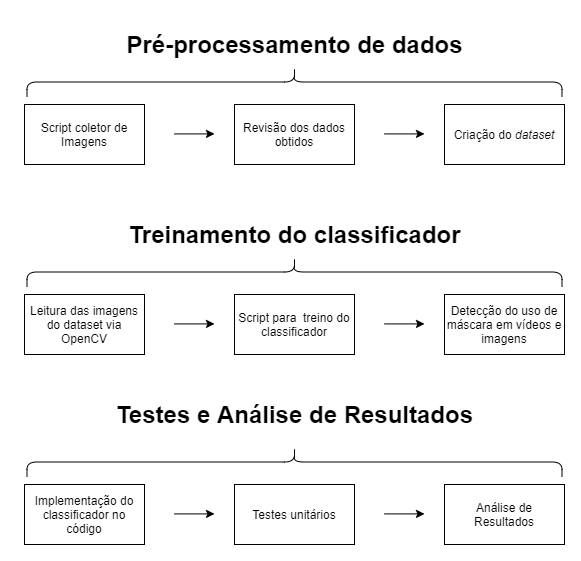

The diagram above was exported from draw.io. Its source (the exported page's mxGraphModel, read from the mxfile embedded in the PNG):
<mxGraphModel dx="1021" dy="567" grid="1" gridSize="10" guides="1" tooltips="1" connect="1" arrows="1" fold="1" page="1" pageScale="1" pageWidth="3300" pageHeight="4681" math="0" shadow="0">
  <root>
    <mxCell id="0" />
    <mxCell id="1" parent="0" />
    <mxCell id="6OvHvhfa1l9pr4jQBf6G-1" value="Script coletor de Imagens" style="rounded=0;whiteSpace=wrap;html=1;" vertex="1" parent="1">
      <mxGeometry x="170" y="90" width="120" height="60" as="geometry" />
    </mxCell>
    <mxCell id="6OvHvhfa1l9pr4jQBf6G-2" value="" style="endArrow=classic;html=1;" edge="1" parent="1">
      <mxGeometry width="50" height="50" relative="1" as="geometry">
        <mxPoint x="320" y="119.41" as="sourcePoint" />
        <mxPoint x="360" y="119.41" as="targetPoint" />
      </mxGeometry>
    </mxCell>
    <mxCell id="6OvHvhfa1l9pr4jQBf6G-3" value="Revisão dos dados obtidos" style="rounded=0;whiteSpace=wrap;html=1;" vertex="1" parent="1">
      <mxGeometry x="380" y="90" width="120" height="60" as="geometry" />
    </mxCell>
    <mxCell id="6OvHvhfa1l9pr4jQBf6G-4" value="" style="endArrow=classic;html=1;" edge="1" parent="1">
      <mxGeometry width="50" height="50" relative="1" as="geometry">
        <mxPoint x="530" y="119.41" as="sourcePoint" />
        <mxPoint x="570" y="119.41" as="targetPoint" />
      </mxGeometry>
    </mxCell>
    <mxCell id="6OvHvhfa1l9pr4jQBf6G-5" value="Criação do &lt;i&gt;dataset&lt;/i&gt;" style="rounded=0;whiteSpace=wrap;html=1;" vertex="1" parent="1">
      <mxGeometry x="590" y="90" width="120" height="60" as="geometry" />
    </mxCell>
    <mxCell id="6OvHvhfa1l9pr4jQBf6G-6" value="" style="shape=curlyBracket;whiteSpace=wrap;html=1;rounded=1;flipH=1;fillColor=#ffffff;gradientColor=none;rotation=-90;" vertex="1" parent="1">
      <mxGeometry x="425" y="-200" width="30" height="535" as="geometry" />
    </mxCell>
    <mxCell id="6OvHvhfa1l9pr4jQBf6G-7" value="Pré-processamento de dados" style="text;strokeColor=none;fillColor=none;html=1;fontSize=24;fontStyle=1;verticalAlign=middle;align=center;" vertex="1" parent="1">
      <mxGeometry x="390" y="10" width="100" height="40" as="geometry" />
    </mxCell>
    <mxCell id="6OvHvhfa1l9pr4jQBf6G-9" value="" style="shape=curlyBracket;whiteSpace=wrap;html=1;rounded=1;flipH=1;fillColor=#ffffff;gradientColor=none;rotation=-90;" vertex="1" parent="1">
      <mxGeometry x="425" y="-10" width="30" height="535" as="geometry" />
    </mxCell>
    <mxCell id="6OvHvhfa1l9pr4jQBf6G-10" value="Treinamento do classificador" style="text;strokeColor=none;fillColor=none;html=1;fontSize=24;fontStyle=1;verticalAlign=middle;align=center;" vertex="1" parent="1">
      <mxGeometry x="390" y="200" width="100" height="40" as="geometry" />
    </mxCell>
    <mxCell id="6OvHvhfa1l9pr4jQBf6G-12" value="Leitura das imagens do dataset via OpenCV" style="rounded=0;whiteSpace=wrap;html=1;" vertex="1" parent="1">
      <mxGeometry x="170" y="280" width="120" height="60" as="geometry" />
    </mxCell>
    <mxCell id="6OvHvhfa1l9pr4jQBf6G-13" value="" style="endArrow=classic;html=1;" edge="1" parent="1">
      <mxGeometry width="50" height="50" relative="1" as="geometry">
        <mxPoint x="320" y="309.40999999999997" as="sourcePoint" />
        <mxPoint x="360" y="309.40999999999997" as="targetPoint" />
      </mxGeometry>
    </mxCell>
    <mxCell id="6OvHvhfa1l9pr4jQBf6G-14" value="Script para&amp;nbsp; treino do classificador" style="rounded=0;whiteSpace=wrap;html=1;" vertex="1" parent="1">
      <mxGeometry x="380" y="280" width="120" height="60" as="geometry" />
    </mxCell>
    <mxCell id="6OvHvhfa1l9pr4jQBf6G-15" value="" style="endArrow=classic;html=1;" edge="1" parent="1">
      <mxGeometry width="50" height="50" relative="1" as="geometry">
        <mxPoint x="530" y="309.40999999999997" as="sourcePoint" />
        <mxPoint x="570" y="309.40999999999997" as="targetPoint" />
      </mxGeometry>
    </mxCell>
    <mxCell id="6OvHvhfa1l9pr4jQBf6G-16" value="Detecção do uso de máscara em vídeos e imagens" style="rounded=0;whiteSpace=wrap;html=1;" vertex="1" parent="1">
      <mxGeometry x="590" y="280" width="120" height="60" as="geometry" />
    </mxCell>
    <mxCell id="6OvHvhfa1l9pr4jQBf6G-17" value="Testes e Análise de Resultados" style="text;strokeColor=none;fillColor=none;html=1;fontSize=24;fontStyle=1;verticalAlign=middle;align=center;" vertex="1" parent="1">
      <mxGeometry x="390" y="380" width="100" height="40" as="geometry" />
    </mxCell>
    <mxCell id="6OvHvhfa1l9pr4jQBf6G-18" value="" style="shape=curlyBracket;whiteSpace=wrap;html=1;rounded=1;flipH=1;fillColor=#ffffff;gradientColor=none;rotation=-90;" vertex="1" parent="1">
      <mxGeometry x="425" y="180" width="30" height="535" as="geometry" />
    </mxCell>
    <mxCell id="6OvHvhfa1l9pr4jQBf6G-19" value="Implementação do classificador no código" style="rounded=0;whiteSpace=wrap;html=1;" vertex="1" parent="1">
      <mxGeometry x="170" y="470" width="120" height="60" as="geometry" />
    </mxCell>
    <mxCell id="6OvHvhfa1l9pr4jQBf6G-21" value="" style="endArrow=classic;html=1;" edge="1" parent="1">
      <mxGeometry width="50" height="50" relative="1" as="geometry">
        <mxPoint x="320" y="499.40999999999997" as="sourcePoint" />
        <mxPoint x="360" y="499.40999999999997" as="targetPoint" />
      </mxGeometry>
    </mxCell>
    <mxCell id="6OvHvhfa1l9pr4jQBf6G-22" value="Testes unitários" style="rounded=0;whiteSpace=wrap;html=1;" vertex="1" parent="1">
      <mxGeometry x="380" y="470" width="120" height="60" as="geometry" />
    </mxCell>
    <mxCell id="6OvHvhfa1l9pr4jQBf6G-23" value="" style="endArrow=classic;html=1;" edge="1" parent="1">
      <mxGeometry width="50" height="50" relative="1" as="geometry">
        <mxPoint x="530" y="499.40999999999985" as="sourcePoint" />
        <mxPoint x="570" y="499.40999999999985" as="targetPoint" />
      </mxGeometry>
    </mxCell>
    <mxCell id="6OvHvhfa1l9pr4jQBf6G-24" value="Análise de Resultados" style="rounded=0;whiteSpace=wrap;html=1;" vertex="1" parent="1">
      <mxGeometry x="590" y="470" width="120" height="60" as="geometry" />
    </mxCell>
  </root>
</mxGraphModel>